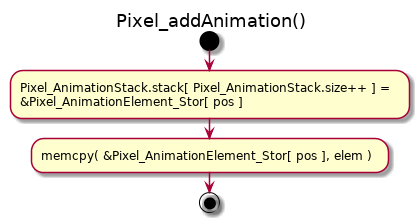

The diagram above was rendered by PlantUML. Its source (embedded in the PNG):
@startuml
title Pixel_addAnimation()
start
:Pixel_AnimationStack.stack[ Pixel_AnimationStack.size++ ] =\n&Pixel_AnimationElement_Stor[ pos ];
:memcpy( &Pixel_AnimationElement_Stor[ pos ], elem );
stop
@enduml